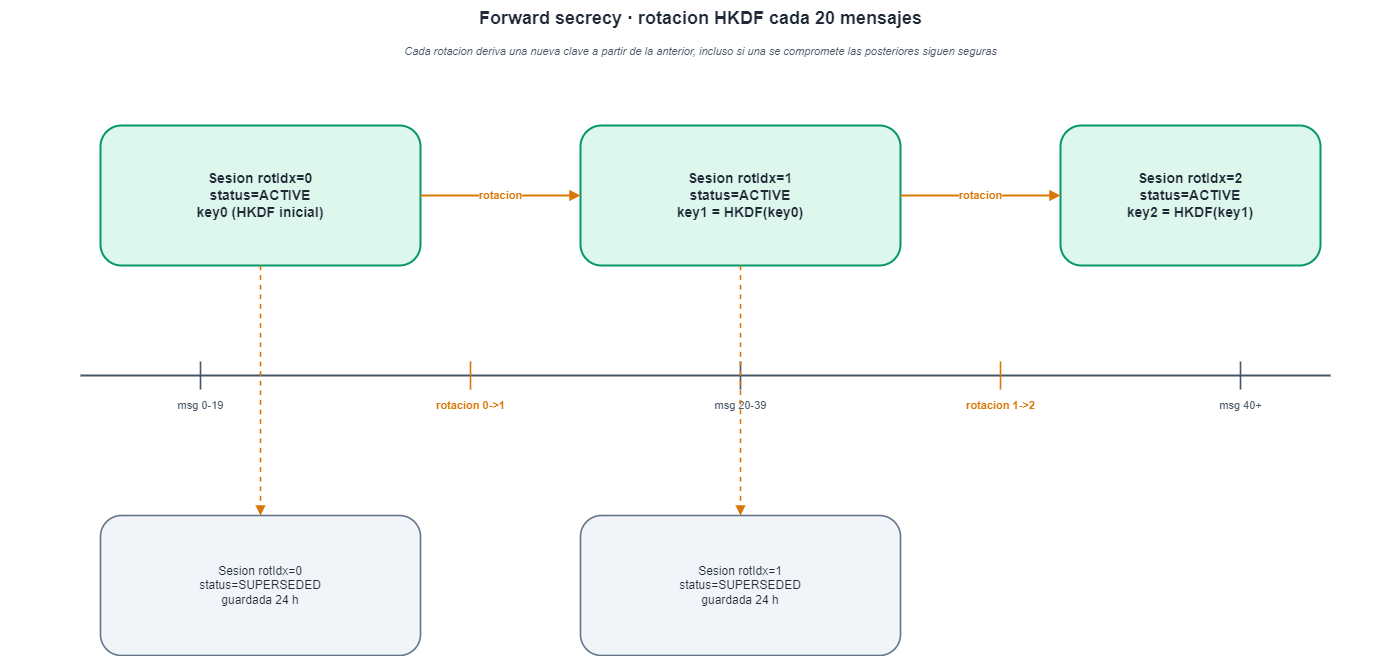

The diagram above was exported from draw.io. Its source (the exported page's mxGraphModel, read from the mxfile embedded in the PNG):
<mxGraphModel dx="1674" dy="884" grid="1" gridSize="10" guides="1" tooltips="1" connect="1" arrows="1" fold="1" page="1" pageScale="1" pageWidth="1400" pageHeight="800" math="0" shadow="0">
  <root>
    <mxCell id="0" />
    <mxCell id="1" parent="0" />
    <mxCell id="title" value="Forward secrecy · rotacion HKDF cada 20 mensajes" style="text;html=1;align=center;verticalAlign=middle;fontSize=18;fontStyle=1;fontColor=#1F2937;fillColor=none;strokeColor=none;" parent="1" vertex="1">
      <mxGeometry y="25" width="1400" height="36" as="geometry" />
    </mxCell>
    <mxCell id="subtitle" value="Cada rotacion deriva una nueva clave a partir de la anterior, incluso si una se compromete las posteriores siguen seguras" style="text;html=1;align=center;verticalAlign=middle;fontSize=11;fontStyle=2;fontColor=#475569;fillColor=none;strokeColor=none;" parent="1" vertex="1">
      <mxGeometry y="65" width="1400" height="22" as="geometry" />
    </mxCell>
    <mxCell id="s0" value="Sesion rotIdx=0&lt;br&gt;status=ACTIVE&lt;br&gt;key0 (HKDF inicial)" style="rounded=1;whiteSpace=wrap;html=1;fillColor=#DEF7EC;strokeColor=#059669;strokeWidth=2;fontSize=14;fontStyle=1;fontColor=#1F2937;shadow=0;" parent="1" vertex="1">
      <mxGeometry x="100" y="150" width="320" height="140" as="geometry" />
    </mxCell>
    <mxCell id="s1" value="Sesion rotIdx=1&lt;br&gt;status=ACTIVE&lt;br&gt;key1 = HKDF(key0)" style="rounded=1;whiteSpace=wrap;html=1;fillColor=#DEF7EC;strokeColor=#059669;strokeWidth=2;fontSize=14;fontStyle=1;fontColor=#1F2937;shadow=0;" parent="1" vertex="1">
      <mxGeometry x="580" y="150" width="320" height="140" as="geometry" />
    </mxCell>
    <mxCell id="s2" value="Sesion rotIdx=2&lt;br&gt;status=ACTIVE&lt;br&gt;key2 = HKDF(key1)" style="rounded=1;whiteSpace=wrap;html=1;fillColor=#DEF7EC;strokeColor=#059669;strokeWidth=2;fontSize=14;fontStyle=1;fontColor=#1F2937;shadow=0;" parent="1" vertex="1">
      <mxGeometry x="1060" y="150" width="260" height="140" as="geometry" />
    </mxCell>
    <mxCell id="rot_01" value="rotacion" style="endArrow=block;startArrow=none;html=1;strokeColor=#D97706;strokeWidth=2.0;dashed=0;curved=0;edgeStyle=none;fontSize=11;fontStyle=1;fontColor=#D97706;labelBackgroundColor=#FFFFFF;rounded=0;exitX=1.0;exitY=0.5;exitDx=0;exitDy=0;entryX=0.0;entryY=0.5;entryDx=0;entryDy=0;" parent="1" source="s0" target="s1" edge="1">
      <mxGeometry relative="1" as="geometry" />
    </mxCell>
    <mxCell id="rot_12" value="rotacion" style="endArrow=block;startArrow=none;html=1;strokeColor=#D97706;strokeWidth=2.0;dashed=0;curved=0;edgeStyle=none;fontSize=11;fontStyle=1;fontColor=#D97706;labelBackgroundColor=#FFFFFF;rounded=0;exitX=1.0;exitY=0.5;exitDx=0;exitDy=0;entryX=0.0;entryY=0.5;entryDx=0;entryDy=0;" parent="1" source="s1" target="s2" edge="1">
      <mxGeometry relative="1" as="geometry" />
    </mxCell>
    <mxCell id="tl" value="" style="endArrow=none;startArrow=none;html=1;strokeColor=#475569;strokeWidth=2.0;dashed=0;curved=0;edgeStyle=none;fontSize=11;fontStyle=1;fontColor=#475569;labelBackgroundColor=#FFFFFF;rounded=0;" parent="1" edge="1">
      <mxGeometry relative="1" as="geometry">
        <mxPoint x="80" y="400" as="sourcePoint" />
        <mxPoint x="1330" y="400" as="targetPoint" />
      </mxGeometry>
    </mxCell>
    <mxCell id="tic0" value="" style="endArrow=none;startArrow=none;html=1;strokeColor=#475569;strokeWidth=1.6;dashed=0;curved=0;edgeStyle=none;fontSize=11;fontStyle=1;fontColor=#475569;labelBackgroundColor=#FFFFFF;rounded=0;" parent="1" edge="1">
      <mxGeometry relative="1" as="geometry">
        <mxPoint x="200" y="386" as="sourcePoint" />
        <mxPoint x="200" y="414" as="targetPoint" />
      </mxGeometry>
    </mxCell>
    <mxCell id="tic_lbl0" value="msg 0-19" style="text;html=1;align=center;verticalAlign=middle;fontSize=11;fontStyle=0;fontColor=#475569;fillColor=none;strokeColor=none;" parent="1" vertex="1">
      <mxGeometry x="110" y="418" width="180" height="24" as="geometry" />
    </mxCell>
    <mxCell id="tic1" value="" style="endArrow=none;startArrow=none;html=1;strokeColor=#D97706;strokeWidth=1.6;dashed=0;curved=0;edgeStyle=none;fontSize=11;fontStyle=1;fontColor=#D97706;labelBackgroundColor=#FFFFFF;rounded=0;" parent="1" edge="1">
      <mxGeometry relative="1" as="geometry">
        <mxPoint x="470" y="386" as="sourcePoint" />
        <mxPoint x="470" y="414" as="targetPoint" />
      </mxGeometry>
    </mxCell>
    <mxCell id="tic_lbl1" value="rotacion 0-&gt;1" style="text;html=1;align=center;verticalAlign=middle;fontSize=11;fontStyle=1;fontColor=#D97706;fillColor=none;strokeColor=none;" parent="1" vertex="1">
      <mxGeometry x="380" y="418" width="180" height="24" as="geometry" />
    </mxCell>
    <mxCell id="tic2" value="" style="endArrow=none;startArrow=none;html=1;strokeColor=#475569;strokeWidth=1.6;dashed=0;curved=0;edgeStyle=none;fontSize=11;fontStyle=1;fontColor=#475569;labelBackgroundColor=#FFFFFF;rounded=0;" parent="1" edge="1">
      <mxGeometry relative="1" as="geometry">
        <mxPoint x="740" y="386" as="sourcePoint" />
        <mxPoint x="740" y="414" as="targetPoint" />
      </mxGeometry>
    </mxCell>
    <mxCell id="tic_lbl2" value="msg 20-39" style="text;html=1;align=center;verticalAlign=middle;fontSize=11;fontStyle=0;fontColor=#475569;fillColor=none;strokeColor=none;" parent="1" vertex="1">
      <mxGeometry x="650" y="418" width="180" height="24" as="geometry" />
    </mxCell>
    <mxCell id="tic3" value="" style="endArrow=none;startArrow=none;html=1;strokeColor=#D97706;strokeWidth=1.6;dashed=0;curved=0;edgeStyle=none;fontSize=11;fontStyle=1;fontColor=#D97706;labelBackgroundColor=#FFFFFF;rounded=0;" parent="1" edge="1">
      <mxGeometry relative="1" as="geometry">
        <mxPoint x="1000" y="386" as="sourcePoint" />
        <mxPoint x="1000" y="414" as="targetPoint" />
      </mxGeometry>
    </mxCell>
    <mxCell id="tic_lbl3" value="rotacion 1-&gt;2" style="text;html=1;align=center;verticalAlign=middle;fontSize=11;fontStyle=1;fontColor=#D97706;fillColor=none;strokeColor=none;" parent="1" vertex="1">
      <mxGeometry x="910" y="418" width="180" height="24" as="geometry" />
    </mxCell>
    <mxCell id="tic4" value="" style="endArrow=none;startArrow=none;html=1;strokeColor=#475569;strokeWidth=1.6;dashed=0;curved=0;edgeStyle=none;fontSize=11;fontStyle=1;fontColor=#475569;labelBackgroundColor=#FFFFFF;rounded=0;" parent="1" edge="1">
      <mxGeometry relative="1" as="geometry">
        <mxPoint x="1240" y="386" as="sourcePoint" />
        <mxPoint x="1240" y="414" as="targetPoint" />
      </mxGeometry>
    </mxCell>
    <mxCell id="tic_lbl4" value="msg 40+" style="text;html=1;align=center;verticalAlign=middle;fontSize=11;fontStyle=0;fontColor=#475569;fillColor=none;strokeColor=none;" parent="1" vertex="1">
      <mxGeometry x="1150" y="418" width="180" height="24" as="geometry" />
    </mxCell>
    <mxCell id="sup0" value="Sesion rotIdx=0&lt;br&gt;status=SUPERSEDED&lt;br&gt;guardada 24 h" style="rounded=1;whiteSpace=wrap;html=1;fillColor=#F1F5F9;strokeColor=#64748B;strokeWidth=1.6;fontSize=12;fontStyle=0;fontColor=#1F2937;shadow=0;" parent="1" vertex="1">
      <mxGeometry x="100" y="540" width="320" height="140" as="geometry" />
    </mxCell>
    <mxCell id="sup1" value="Sesion rotIdx=1&lt;br&gt;status=SUPERSEDED&lt;br&gt;guardada 24 h" style="rounded=1;whiteSpace=wrap;html=1;fillColor=#F1F5F9;strokeColor=#64748B;strokeWidth=1.6;fontSize=12;fontStyle=0;fontColor=#1F2937;shadow=0;" parent="1" vertex="1">
      <mxGeometry x="580" y="540" width="320" height="140" as="geometry" />
    </mxCell>
    <mxCell id="sup_e0" value="" style="endArrow=block;startArrow=none;html=1;strokeColor=#D97706;strokeWidth=1.6;dashed=1;curved=0;edgeStyle=none;fontSize=11;fontStyle=1;fontColor=#D97706;labelBackgroundColor=#FFFFFF;rounded=0;exitX=0.5;exitY=1.0;exitDx=0;exitDy=0;entryX=0.5;entryY=0.0;entryDx=0;entryDy=0;" parent="1" source="s0" target="sup0" edge="1">
      <mxGeometry relative="1" as="geometry" />
    </mxCell>
    <mxCell id="sup_e1" value="" style="endArrow=block;startArrow=none;html=1;strokeColor=#D97706;strokeWidth=1.6;dashed=1;curved=0;edgeStyle=none;fontSize=11;fontStyle=1;fontColor=#D97706;labelBackgroundColor=#FFFFFF;rounded=0;exitX=0.5;exitY=1.0;exitDx=0;exitDy=0;entryX=0.5;entryY=0.0;entryDx=0;entryDy=0;" parent="1" source="s1" target="sup1" edge="1">
      <mxGeometry relative="1" as="geometry" />
    </mxCell>
  </root>
</mxGraphModel>